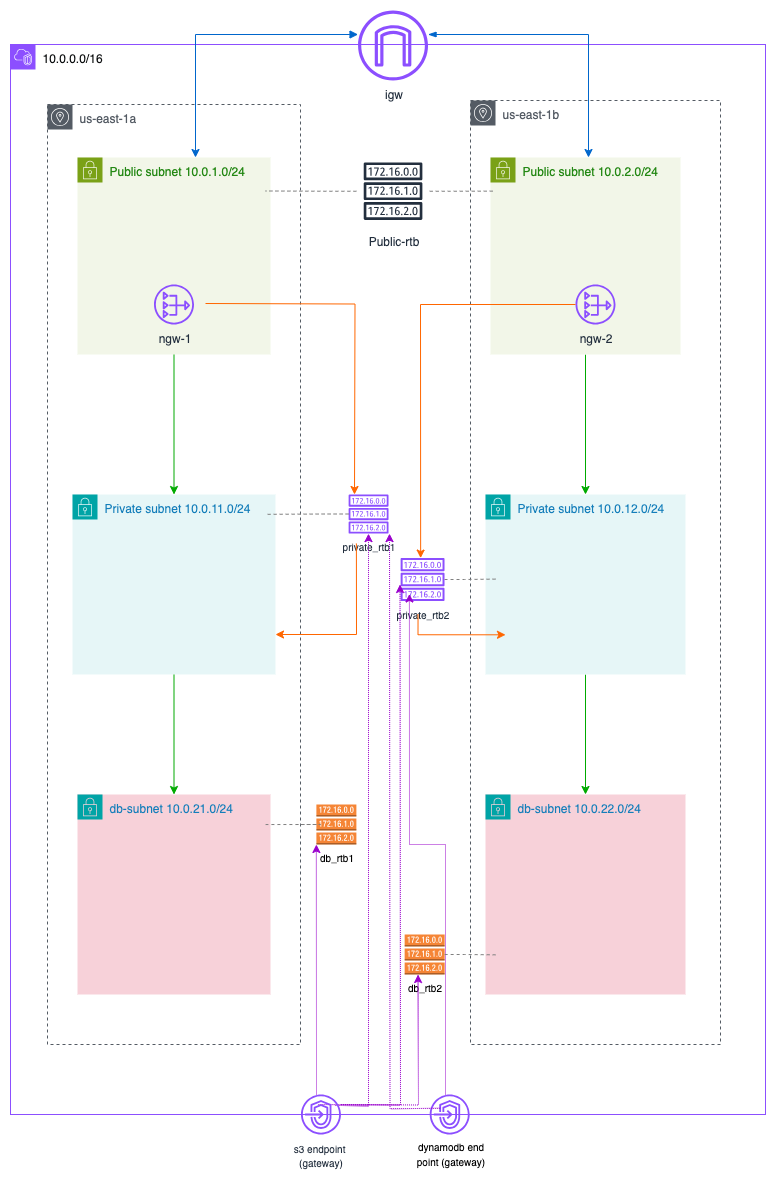

The diagram above was exported from draw.io. Its source (the exported page's mxGraphModel, read from the mxfile embedded in the PNG):
<mxGraphModel dx="1698" dy="1360" grid="0" gridSize="10" guides="1" tooltips="1" connect="1" arrows="1" fold="1" page="1" pageScale="1" pageWidth="827" pageHeight="1169" math="0" shadow="0">
  <root>
    <mxCell id="0" />
    <mxCell id="1" parent="0" />
    <mxCell id="RLpG4r3fxeKtnhzxHlB2-1" value="10.0.0.0/16" style="points=[[0,0],[0.25,0],[0.5,0],[0.75,0],[1,0],[1,0.25],[1,0.5],[1,0.75],[1,1],[0.75,1],[0.5,1],[0.25,1],[0,1],[0,0.75],[0,0.5],[0,0.25]];outlineConnect=0;gradientColor=none;html=1;whiteSpace=wrap;fontSize=12;fontStyle=0;container=1;pointerEvents=0;collapsible=0;recursiveResize=0;shape=mxgraph.aws4.group;grIcon=mxgraph.aws4.group_vpc2;strokeColor=#8C4FFF;fillColor=none;verticalAlign=top;align=left;spacingLeft=30;fontColor=light-dark(#0e1011, #4a5556);" parent="1" vertex="1">
      <mxGeometry x="35" y="40" width="755" height="1070" as="geometry" />
    </mxCell>
    <mxCell id="RLpG4r3fxeKtnhzxHlB2-2" value="&lt;div&gt;&lt;br&gt;&lt;/div&gt;" style="text;html=1;align=center;verticalAlign=middle;resizable=0;points=[];autosize=1;strokeColor=none;fillColor=none;" parent="RLpG4r3fxeKtnhzxHlB2-1" vertex="1">
      <mxGeometry x="77" y="6" width="20" height="30" as="geometry" />
    </mxCell>
    <mxCell id="RLpG4r3fxeKtnhzxHlB2-3" value="us-east-1a" style="sketch=0;outlineConnect=0;gradientColor=none;html=1;whiteSpace=wrap;fontSize=12;fontStyle=0;shape=mxgraph.aws4.group;grIcon=mxgraph.aws4.group_availability_zone;strokeColor=#545B64;fillColor=none;verticalAlign=top;align=left;spacingLeft=30;fontColor=#545B64;dashed=1;" parent="RLpG4r3fxeKtnhzxHlB2-1" vertex="1">
      <mxGeometry x="37" y="60" width="253" height="940" as="geometry" />
    </mxCell>
    <mxCell id="RLpG4r3fxeKtnhzxHlB2-5" value="us-east-1b" style="sketch=0;outlineConnect=0;gradientColor=none;html=1;whiteSpace=wrap;fontSize=12;fontStyle=0;shape=mxgraph.aws4.group;grIcon=mxgraph.aws4.group_availability_zone;strokeColor=#545B64;fillColor=none;verticalAlign=top;align=left;spacingLeft=30;fontColor=#545B64;dashed=1;" parent="RLpG4r3fxeKtnhzxHlB2-1" vertex="1">
      <mxGeometry x="460" y="56" width="250" height="944" as="geometry" />
    </mxCell>
    <mxCell id="wuiMGVvdMFl3r6Hk6L04-101" style="edgeStyle=orthogonalEdgeStyle;rounded=0;orthogonalLoop=1;jettySize=auto;html=1;strokeColor=#00AA00;" edge="1" parent="RLpG4r3fxeKtnhzxHlB2-1" source="RLpG4r3fxeKtnhzxHlB2-8" target="RLpG4r3fxeKtnhzxHlB2-11">
      <mxGeometry relative="1" as="geometry" />
    </mxCell>
    <mxCell id="RLpG4r3fxeKtnhzxHlB2-8" value="Public subnet 10.0.1.0/24" style="points=[[0,0],[0.25,0],[0.5,0],[0.75,0],[1,0],[1,0.25],[1,0.5],[1,0.75],[1,1],[0.75,1],[0.5,1],[0.25,1],[0,1],[0,0.75],[0,0.5],[0,0.25]];outlineConnect=0;gradientColor=none;html=1;whiteSpace=wrap;fontSize=12;fontStyle=0;container=1;pointerEvents=0;collapsible=0;recursiveResize=0;shape=mxgraph.aws4.group;grIcon=mxgraph.aws4.group_security_group;grStroke=0;strokeColor=#7AA116;fillColor=#F2F6E8;verticalAlign=top;align=left;spacingLeft=30;fontColor=#248814;dashed=0;" parent="RLpG4r3fxeKtnhzxHlB2-1" vertex="1">
      <mxGeometry x="67" y="113" width="193" height="197" as="geometry" />
    </mxCell>
    <mxCell id="RLpG4r3fxeKtnhzxHlB2-19" value="ngw-1" style="sketch=0;outlineConnect=0;fontColor=#232F3E;gradientColor=none;fillColor=#8C4FFF;strokeColor=none;dashed=0;verticalLabelPosition=bottom;verticalAlign=top;align=center;html=1;fontSize=12;fontStyle=0;aspect=fixed;pointerEvents=1;shape=mxgraph.aws4.nat_gateway;" parent="RLpG4r3fxeKtnhzxHlB2-8" vertex="1">
      <mxGeometry x="76.5" y="127" width="40" height="40" as="geometry" />
    </mxCell>
    <mxCell id="wuiMGVvdMFl3r6Hk6L04-103" style="edgeStyle=orthogonalEdgeStyle;rounded=0;orthogonalLoop=1;jettySize=auto;html=1;strokeColor=#00AA00;" edge="1" parent="RLpG4r3fxeKtnhzxHlB2-1" source="RLpG4r3fxeKtnhzxHlB2-11" target="RLpG4r3fxeKtnhzxHlB2-12">
      <mxGeometry relative="1" as="geometry" />
    </mxCell>
    <mxCell id="RLpG4r3fxeKtnhzxHlB2-11" value="Private subnet 10.0.11.0/24" style="points=[[0,0],[0.25,0],[0.5,0],[0.75,0],[1,0],[1,0.25],[1,0.5],[1,0.75],[1,1],[0.75,1],[0.5,1],[0.25,1],[0,1],[0,0.75],[0,0.5],[0,0.25]];outlineConnect=0;gradientColor=none;html=1;whiteSpace=wrap;fontSize=12;fontStyle=0;container=1;pointerEvents=0;collapsible=0;recursiveResize=0;shape=mxgraph.aws4.group;grIcon=mxgraph.aws4.group_security_group;grStroke=0;strokeColor=#00A4A6;fillColor=#E6F6F7;verticalAlign=top;align=left;spacingLeft=30;fontColor=#147EBA;dashed=0;" parent="RLpG4r3fxeKtnhzxHlB2-1" vertex="1">
      <mxGeometry x="62" y="450" width="203" height="180" as="geometry" />
    </mxCell>
    <mxCell id="RLpG4r3fxeKtnhzxHlB2-12" value="db-subnet 10.0.21.0/24" style="points=[[0,0],[0.25,0],[0.5,0],[0.75,0],[1,0],[1,0.25],[1,0.5],[1,0.75],[1,1],[0.75,1],[0.5,1],[0.25,1],[0,1],[0,0.75],[0,0.5],[0,0.25]];outlineConnect=0;gradientColor=none;html=1;whiteSpace=wrap;fontSize=12;fontStyle=0;container=1;pointerEvents=0;collapsible=0;recursiveResize=0;shape=mxgraph.aws4.group;grIcon=mxgraph.aws4.group_security_group;grStroke=0;strokeColor=#00A4A6;fillColor=#F7D1D9;verticalAlign=top;align=left;spacingLeft=30;fontColor=#147EBA;dashed=0;fillStyle=auto;" parent="RLpG4r3fxeKtnhzxHlB2-1" vertex="1">
      <mxGeometry x="67" y="750" width="193" height="200" as="geometry" />
    </mxCell>
    <mxCell id="wuiMGVvdMFl3r6Hk6L04-108" style="edgeStyle=orthogonalEdgeStyle;rounded=0;orthogonalLoop=1;jettySize=auto;html=1;strokeColor=#00AA00;" edge="1" parent="RLpG4r3fxeKtnhzxHlB2-1" source="RLpG4r3fxeKtnhzxHlB2-15" target="RLpG4r3fxeKtnhzxHlB2-17">
      <mxGeometry relative="1" as="geometry" />
    </mxCell>
    <mxCell id="RLpG4r3fxeKtnhzxHlB2-15" value="Private subnet 10.0.12.0/24" style="points=[[0,0],[0.25,0],[0.5,0],[0.75,0],[1,0],[1,0.25],[1,0.5],[1,0.75],[1,1],[0.75,1],[0.5,1],[0.25,1],[0,1],[0,0.75],[0,0.5],[0,0.25]];outlineConnect=0;gradientColor=none;html=1;whiteSpace=wrap;fontSize=12;fontStyle=0;container=1;pointerEvents=0;collapsible=0;recursiveResize=0;shape=mxgraph.aws4.group;grIcon=mxgraph.aws4.group_security_group;grStroke=0;strokeColor=#00A4A6;fillColor=#E6F6F7;verticalAlign=top;align=left;spacingLeft=30;fontColor=#147EBA;dashed=0;" parent="RLpG4r3fxeKtnhzxHlB2-1" vertex="1">
      <mxGeometry x="475" y="450" width="200" height="180" as="geometry" />
    </mxCell>
    <mxCell id="wuiMGVvdMFl3r6Hk6L04-105" style="edgeStyle=orthogonalEdgeStyle;rounded=0;orthogonalLoop=1;jettySize=auto;html=1;strokeColor=#00AA00;" edge="1" parent="RLpG4r3fxeKtnhzxHlB2-1" source="RLpG4r3fxeKtnhzxHlB2-13" target="RLpG4r3fxeKtnhzxHlB2-15">
      <mxGeometry relative="1" as="geometry" />
    </mxCell>
    <mxCell id="RLpG4r3fxeKtnhzxHlB2-13" value="Public subnet 10.0.2.0/24" style="points=[[0,0],[0.25,0],[0.5,0],[0.75,0],[1,0],[1,0.25],[1,0.5],[1,0.75],[1,1],[0.75,1],[0.5,1],[0.25,1],[0,1],[0,0.75],[0,0.5],[0,0.25]];outlineConnect=0;gradientColor=none;html=1;whiteSpace=wrap;fontSize=12;fontStyle=0;container=1;pointerEvents=0;collapsible=0;recursiveResize=0;shape=mxgraph.aws4.group;grIcon=mxgraph.aws4.group_security_group;grStroke=0;strokeColor=#7AA116;fillColor=#F2F6E8;verticalAlign=top;align=left;spacingLeft=30;fontColor=#248814;dashed=0;" parent="RLpG4r3fxeKtnhzxHlB2-1" vertex="1">
      <mxGeometry x="480" y="113" width="190" height="197" as="geometry" />
    </mxCell>
    <mxCell id="RLpG4r3fxeKtnhzxHlB2-17" value="db-subnet 10.0.22.0/24&lt;div&gt;&lt;br&gt;&lt;/div&gt;" style="points=[[0,0],[0.25,0],[0.5,0],[0.75,0],[1,0],[1,0.25],[1,0.5],[1,0.75],[1,1],[0.75,1],[0.5,1],[0.25,1],[0,1],[0,0.75],[0,0.5],[0,0.25]];outlineConnect=0;gradientColor=none;html=1;whiteSpace=wrap;fontSize=12;fontStyle=0;container=1;pointerEvents=0;collapsible=0;recursiveResize=0;shape=mxgraph.aws4.group;grIcon=mxgraph.aws4.group_security_group;grStroke=0;strokeColor=#00A4A6;fillColor=#F7D1D9;verticalAlign=top;align=left;spacingLeft=30;fontColor=#147EBA;dashed=0;fillStyle=auto;" parent="RLpG4r3fxeKtnhzxHlB2-1" vertex="1">
      <mxGeometry x="475" y="750" width="200" height="200" as="geometry" />
    </mxCell>
    <mxCell id="wuiMGVvdMFl3r6Hk6L04-5" value="Public-rtb" style="sketch=0;outlineConnect=0;fontColor=#232F3E;gradientColor=none;strokeColor=#232F3E;fillColor=#ffffff;dashed=0;verticalLabelPosition=bottom;verticalAlign=top;align=center;html=1;fontSize=12;fontStyle=0;aspect=fixed;shape=mxgraph.aws4.resourceIcon;resIcon=mxgraph.aws4.route_table;direction=east;" vertex="1" parent="RLpG4r3fxeKtnhzxHlB2-1">
      <mxGeometry x="345.89" y="110" width="73.32" height="73.32" as="geometry" />
    </mxCell>
    <mxCell id="wuiMGVvdMFl3r6Hk6L04-8" value="db_rtb1" style="outlineConnect=0;dashed=0;verticalLabelPosition=bottom;verticalAlign=top;align=center;html=1;shape=mxgraph.aws3.route_table;fillColor=#F58536;gradientColor=none;fontSize=10;" vertex="1" parent="RLpG4r3fxeKtnhzxHlB2-1">
      <mxGeometry x="305.89" y="760" width="40" height="40" as="geometry" />
    </mxCell>
    <mxCell id="wuiMGVvdMFl3r6Hk6L04-9" value="db_rtb2" style="outlineConnect=0;dashed=0;verticalLabelPosition=bottom;verticalAlign=top;align=center;html=1;shape=mxgraph.aws3.route_table;fillColor=#F58536;gradientColor=none;fontSize=10;" vertex="1" parent="RLpG4r3fxeKtnhzxHlB2-1">
      <mxGeometry x="394.15" y="890" width="40" height="40" as="geometry" />
    </mxCell>
    <mxCell id="RLpG4r3fxeKtnhzxHlB2-20" value="ngw-2" style="sketch=0;outlineConnect=0;fontColor=#232F3E;gradientColor=none;fillColor=#8C4FFF;strokeColor=none;dashed=0;verticalLabelPosition=bottom;verticalAlign=top;align=center;html=1;fontSize=12;fontStyle=0;aspect=fixed;pointerEvents=1;shape=mxgraph.aws4.nat_gateway;" parent="RLpG4r3fxeKtnhzxHlB2-1" vertex="1">
      <mxGeometry x="565" y="240" width="40" height="40" as="geometry" />
    </mxCell>
    <mxCell id="wuiMGVvdMFl3r6Hk6L04-90" style="edgeStyle=orthogonalEdgeStyle;rounded=0;orthogonalLoop=1;jettySize=auto;html=1;strokeColor=#FF6600;" edge="1" parent="RLpG4r3fxeKtnhzxHlB2-1">
      <mxGeometry relative="1" as="geometry">
        <mxPoint x="195" y="259" as="sourcePoint" />
        <mxPoint x="344" y="450" as="targetPoint" />
      </mxGeometry>
    </mxCell>
    <mxCell id="wuiMGVvdMFl3r6Hk6L04-92" style="edgeStyle=orthogonalEdgeStyle;rounded=0;orthogonalLoop=1;jettySize=auto;html=1;entryX=0.456;entryY=0.002;entryDx=0;entryDy=0;entryPerimeter=0;strokeColor=#FF6600;" edge="1" parent="RLpG4r3fxeKtnhzxHlB2-1" source="RLpG4r3fxeKtnhzxHlB2-20" target="wuiMGVvdMFl3r6Hk6L04-6">
      <mxGeometry relative="1" as="geometry">
        <Array as="points">
          <mxPoint x="410" y="260" />
        </Array>
      </mxGeometry>
    </mxCell>
    <mxCell id="wuiMGVvdMFl3r6Hk6L04-6" value="private_rtb2" style="sketch=0;outlineConnect=0;fontColor=#232F3E;gradientColor=none;fillColor=#8C4FFF;strokeColor=none;dashed=0;verticalLabelPosition=bottom;verticalAlign=top;align=center;html=1;fontSize=10;fontStyle=0;aspect=fixed;pointerEvents=1;shape=mxgraph.aws4.route_table;" vertex="1" parent="RLpG4r3fxeKtnhzxHlB2-1">
      <mxGeometry x="390" y="513.49" width="44.15" height="43.02" as="geometry" />
    </mxCell>
    <mxCell id="RLpG4r3fxeKtnhzxHlB2-18" value="igw" style="sketch=0;outlineConnect=0;fontColor=#232F3E;gradientColor=none;fillColor=#8C4FFF;strokeColor=none;dashed=0;verticalLabelPosition=bottom;verticalAlign=top;align=center;html=1;fontSize=12;fontStyle=0;aspect=fixed;pointerEvents=1;shape=mxgraph.aws4.internet_gateway;" parent="RLpG4r3fxeKtnhzxHlB2-1" vertex="1">
      <mxGeometry x="347.55" y="-34" width="70" height="70" as="geometry" />
    </mxCell>
    <mxCell id="wuiMGVvdMFl3r6Hk6L04-22" style="edgeStyle=orthogonalEdgeStyle;rounded=0;orthogonalLoop=1;jettySize=auto;html=1;startArrow=blockThin;startFill=1;strokeColor=#0066CC;" edge="1" parent="RLpG4r3fxeKtnhzxHlB2-1" source="RLpG4r3fxeKtnhzxHlB2-18" target="RLpG4r3fxeKtnhzxHlB2-13">
      <mxGeometry relative="1" as="geometry">
        <Array as="points">
          <mxPoint x="578" y="-10" />
        </Array>
      </mxGeometry>
    </mxCell>
    <mxCell id="wuiMGVvdMFl3r6Hk6L04-21" style="edgeStyle=orthogonalEdgeStyle;rounded=0;orthogonalLoop=1;jettySize=auto;html=1;startArrow=block;startFill=1;strokeColor=#0066CC;" edge="1" parent="RLpG4r3fxeKtnhzxHlB2-1" source="RLpG4r3fxeKtnhzxHlB2-18" target="RLpG4r3fxeKtnhzxHlB2-8">
      <mxGeometry relative="1" as="geometry">
        <Array as="points">
          <mxPoint x="185" y="-10" />
        </Array>
      </mxGeometry>
    </mxCell>
    <mxCell id="wuiMGVvdMFl3r6Hk6L04-7" value="private_rtb1" style="sketch=0;outlineConnect=0;fontColor=#232F3E;gradientColor=none;fillColor=#8C4FFF;strokeColor=none;dashed=0;verticalLabelPosition=bottom;verticalAlign=top;align=center;html=1;fontSize=10;fontStyle=0;aspect=fixed;pointerEvents=1;shape=mxgraph.aws4.route_table;" vertex="1" parent="RLpG4r3fxeKtnhzxHlB2-1">
      <mxGeometry x="338" y="450" width="40.15" height="39.12" as="geometry" />
    </mxCell>
    <mxCell id="wuiMGVvdMFl3r6Hk6L04-144" style="edgeStyle=orthogonalEdgeStyle;rounded=0;orthogonalLoop=1;jettySize=auto;html=1;entryX=0.14;entryY=0.566;entryDx=0;entryDy=0;entryPerimeter=0;strokeColor=#FF6600;" edge="1" parent="RLpG4r3fxeKtnhzxHlB2-1" target="RLpG4r3fxeKtnhzxHlB2-5">
      <mxGeometry relative="1" as="geometry">
        <mxPoint x="407.5490476190475" y="570" as="sourcePoint" />
        <mxPoint x="490.93" y="602" as="targetPoint" />
        <Array as="points">
          <mxPoint x="408" y="590" />
        </Array>
      </mxGeometry>
    </mxCell>
    <mxCell id="wuiMGVvdMFl3r6Hk6L04-115" value="&lt;div style=&quot;&quot;&gt;&lt;br&gt;&lt;/div&gt;" style="sketch=0;outlineConnect=0;fontColor=#232F3E;gradientColor=none;fillColor=#8C4FFF;strokeColor=none;dashed=0;verticalLabelPosition=bottom;verticalAlign=top;align=center;html=1;fontSize=12;fontStyle=0;aspect=fixed;pointerEvents=1;shape=mxgraph.aws4.endpoints;" vertex="1" parent="RLpG4r3fxeKtnhzxHlB2-1">
      <mxGeometry x="419.21" y="1050" width="40" height="40" as="geometry" />
    </mxCell>
    <mxCell id="wuiMGVvdMFl3r6Hk6L04-141" style="edgeStyle=orthogonalEdgeStyle;rounded=0;orthogonalLoop=1;jettySize=auto;html=1;strokeColor=#FF6600;" edge="1" parent="RLpG4r3fxeKtnhzxHlB2-1">
      <mxGeometry relative="1" as="geometry">
        <mxPoint x="345.877619047619" y="499.0000000000001" as="sourcePoint" />
        <mxPoint x="265" y="590" as="targetPoint" />
        <Array as="points">
          <mxPoint x="345.83" y="589.88" />
        </Array>
      </mxGeometry>
    </mxCell>
    <mxCell id="wuiMGVvdMFl3r6Hk6L04-153" style="edgeStyle=orthogonalEdgeStyle;rounded=0;orthogonalLoop=1;jettySize=auto;html=1;strokeColor=#9900CC;dashed=1;dashPattern=1 1;" edge="1" parent="RLpG4r3fxeKtnhzxHlB2-1" target="wuiMGVvdMFl3r6Hk6L04-7">
      <mxGeometry relative="1" as="geometry">
        <mxPoint x="324.91" y="1060.88" as="sourcePoint" />
        <mxPoint x="345" y="500" as="targetPoint" />
      </mxGeometry>
    </mxCell>
    <mxCell id="wuiMGVvdMFl3r6Hk6L04-155" style="edgeStyle=orthogonalEdgeStyle;rounded=0;orthogonalLoop=1;jettySize=auto;html=1;strokeColor=#9900CC;dashed=1;dashPattern=1 1;" edge="1" parent="RLpG4r3fxeKtnhzxHlB2-1">
      <mxGeometry relative="1" as="geometry">
        <mxPoint x="307.9" y="1060" as="sourcePoint" />
        <mxPoint x="389.51523809523803" y="540" as="targetPoint" />
      </mxGeometry>
    </mxCell>
    <mxCell id="wuiMGVvdMFl3r6Hk6L04-156" style="edgeStyle=orthogonalEdgeStyle;rounded=0;orthogonalLoop=1;jettySize=auto;html=1;entryX=0;entryY=1;entryDx=0;entryDy=0;entryPerimeter=0;strokeColor=#9900CC;dashed=1;dashPattern=1 1;" edge="1" parent="RLpG4r3fxeKtnhzxHlB2-1">
      <mxGeometry relative="1" as="geometry">
        <mxPoint x="330.48" y="1060" as="sourcePoint" />
        <mxPoint x="407.54999999999995" y="930" as="targetPoint" />
      </mxGeometry>
    </mxCell>
    <mxCell id="wuiMGVvdMFl3r6Hk6L04-157" style="edgeStyle=orthogonalEdgeStyle;rounded=0;orthogonalLoop=1;jettySize=auto;html=1;entryX=0.201;entryY=0.836;entryDx=0;entryDy=0;entryPerimeter=0;strokeColor=#9900CC;dashed=1;dashPattern=1 1;" edge="1" parent="RLpG4r3fxeKtnhzxHlB2-1" source="wuiMGVvdMFl3r6Hk6L04-115" target="wuiMGVvdMFl3r6Hk6L04-6">
      <mxGeometry relative="1" as="geometry">
        <Array as="points">
          <mxPoint x="435" y="800" />
          <mxPoint x="399" y="800" />
        </Array>
      </mxGeometry>
    </mxCell>
    <mxCell id="wuiMGVvdMFl3r6Hk6L04-159" style="edgeStyle=orthogonalEdgeStyle;rounded=0;orthogonalLoop=1;jettySize=auto;html=1;entryX=0.761;entryY=1.159;entryDx=0;entryDy=0;entryPerimeter=0;strokeColor=#9900CC;dashed=1;dashPattern=1 1;" edge="1" parent="RLpG4r3fxeKtnhzxHlB2-1">
      <mxGeometry relative="1" as="geometry">
        <mxPoint x="429.73" y="1063.78" as="sourcePoint" />
        <mxPoint x="379.01251339865325" y="489.1200799999999" as="targetPoint" />
      </mxGeometry>
    </mxCell>
    <mxCell id="wuiMGVvdMFl3r6Hk6L04-160" style="edgeStyle=orthogonalEdgeStyle;rounded=0;orthogonalLoop=1;jettySize=auto;html=1;entryX=0.862;entryY=0.766;entryDx=0;entryDy=0;entryPerimeter=0;endArrow=none;endFill=0;dashed=1;strokeColor=#808080;" edge="1" parent="RLpG4r3fxeKtnhzxHlB2-1" source="wuiMGVvdMFl3r6Hk6L04-8" target="RLpG4r3fxeKtnhzxHlB2-3">
      <mxGeometry relative="1" as="geometry" />
    </mxCell>
    <mxCell id="wuiMGVvdMFl3r6Hk6L04-161" style="edgeStyle=orthogonalEdgeStyle;rounded=0;orthogonalLoop=1;jettySize=auto;html=1;entryX=0.1;entryY=0.905;entryDx=0;entryDy=0;entryPerimeter=0;endArrow=none;endFill=0;dashed=1;strokeColor=#808080;" edge="1" parent="RLpG4r3fxeKtnhzxHlB2-1" source="wuiMGVvdMFl3r6Hk6L04-9" target="RLpG4r3fxeKtnhzxHlB2-5">
      <mxGeometry relative="1" as="geometry" />
    </mxCell>
    <mxCell id="wuiMGVvdMFl3r6Hk6L04-162" style="edgeStyle=orthogonalEdgeStyle;rounded=0;orthogonalLoop=1;jettySize=auto;html=1;entryX=0.1;entryY=0.507;entryDx=0;entryDy=0;entryPerimeter=0;endArrow=none;endFill=0;dashed=1;strokeColor=#808080;" edge="1" parent="RLpG4r3fxeKtnhzxHlB2-1" source="wuiMGVvdMFl3r6Hk6L04-6" target="RLpG4r3fxeKtnhzxHlB2-5">
      <mxGeometry relative="1" as="geometry" />
    </mxCell>
    <mxCell id="wuiMGVvdMFl3r6Hk6L04-163" style="edgeStyle=orthogonalEdgeStyle;rounded=0;orthogonalLoop=1;jettySize=auto;html=1;entryX=0.862;entryY=0.436;entryDx=0;entryDy=0;entryPerimeter=0;endArrow=none;endFill=0;dashed=1;strokeColor=#808080;" edge="1" parent="RLpG4r3fxeKtnhzxHlB2-1" source="wuiMGVvdMFl3r6Hk6L04-7" target="RLpG4r3fxeKtnhzxHlB2-3">
      <mxGeometry relative="1" as="geometry" />
    </mxCell>
    <mxCell id="wuiMGVvdMFl3r6Hk6L04-164" style="edgeStyle=orthogonalEdgeStyle;rounded=0;orthogonalLoop=1;jettySize=auto;html=1;entryX=0.862;entryY=0.092;entryDx=0;entryDy=0;entryPerimeter=0;endArrow=none;endFill=0;dashed=1;strokeColor=#808080;" edge="1" parent="RLpG4r3fxeKtnhzxHlB2-1" source="wuiMGVvdMFl3r6Hk6L04-5" target="RLpG4r3fxeKtnhzxHlB2-3">
      <mxGeometry relative="1" as="geometry" />
    </mxCell>
    <mxCell id="wuiMGVvdMFl3r6Hk6L04-165" style="edgeStyle=orthogonalEdgeStyle;rounded=0;orthogonalLoop=1;jettySize=auto;html=1;entryX=0.1;entryY=0.096;entryDx=0;entryDy=0;entryPerimeter=0;endArrow=none;endFill=0;dashed=1;strokeColor=#808080;" edge="1" parent="RLpG4r3fxeKtnhzxHlB2-1" source="wuiMGVvdMFl3r6Hk6L04-5" target="RLpG4r3fxeKtnhzxHlB2-5">
      <mxGeometry relative="1" as="geometry" />
    </mxCell>
    <mxCell id="wuiMGVvdMFl3r6Hk6L04-120" value="&lt;font style=&quot;font-size: 10px;&quot;&gt;dynamodb end&lt;/font&gt;&lt;div&gt;&lt;font style=&quot;font-size: 10px;&quot;&gt;point (gateway)&lt;/font&gt;&lt;/div&gt;" style="text;html=1;align=center;verticalAlign=middle;resizable=0;points=[];autosize=1;strokeColor=none;fillColor=none;" vertex="1" parent="1">
      <mxGeometry x="429.99999999999994" y="1129" width="90" height="40" as="geometry" />
    </mxCell>
    <mxCell id="wuiMGVvdMFl3r6Hk6L04-113" value="&lt;font style=&quot;font-size: 10px;&quot;&gt;s3 endpoint&amp;nbsp;&lt;/font&gt;&lt;div&gt;&lt;font style=&quot;font-size: 10px;&quot;&gt;(gateway)&lt;/font&gt;&lt;/div&gt;" style="sketch=0;outlineConnect=0;fontColor=#232F3E;gradientColor=none;fillColor=#8C4FFF;strokeColor=none;dashed=0;verticalLabelPosition=bottom;verticalAlign=top;align=center;html=1;fontSize=12;fontStyle=0;aspect=fixed;pointerEvents=1;shape=mxgraph.aws4.endpoints;" vertex="1" parent="1">
      <mxGeometry x="325.48" y="1090" width="40" height="40" as="geometry" />
    </mxCell>
    <mxCell id="wuiMGVvdMFl3r6Hk6L04-154" style="edgeStyle=orthogonalEdgeStyle;rounded=0;orthogonalLoop=1;jettySize=auto;html=1;entryX=0;entryY=1;entryDx=0;entryDy=0;entryPerimeter=0;strokeColor=#9900CC;dashed=1;dashPattern=1 1;" edge="1" parent="1" source="wuiMGVvdMFl3r6Hk6L04-113" target="wuiMGVvdMFl3r6Hk6L04-8">
      <mxGeometry relative="1" as="geometry">
        <Array as="points">
          <mxPoint x="341" y="1050" />
          <mxPoint x="341" y="1050" />
        </Array>
      </mxGeometry>
    </mxCell>
  </root>
</mxGraphModel>